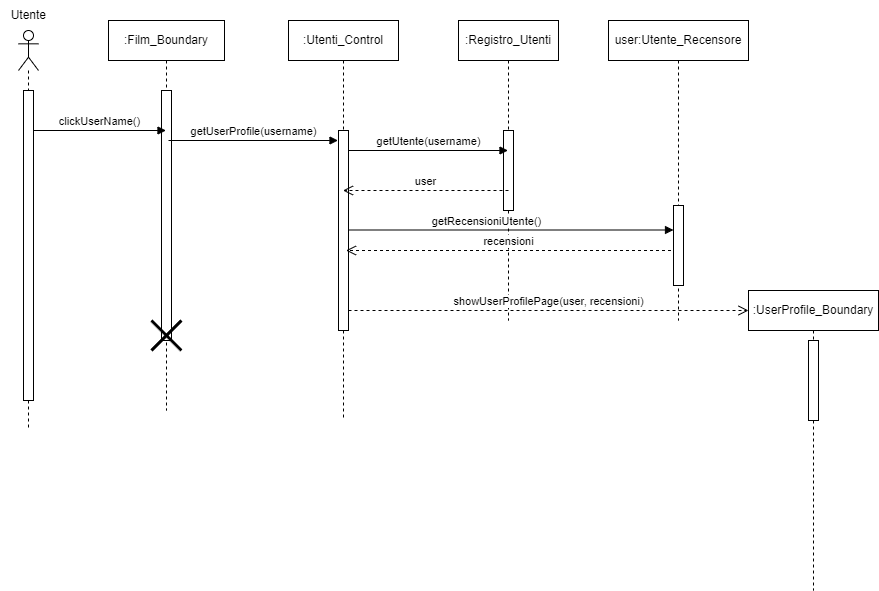

The diagram above was exported from draw.io. Its source (the exported page's mxGraphModel, read from the mxfile embedded in the PNG):
<mxGraphModel dx="1020" dy="496" grid="1" gridSize="10" guides="1" tooltips="1" connect="1" arrows="1" fold="1" page="1" pageScale="1" pageWidth="827" pageHeight="1169" math="0" shadow="0">
  <root>
    <mxCell id="0" />
    <mxCell id="1" parent="0" />
    <mxCell id="gzilah3jmk4_1WQa3hfa-3" value="" style="shape=umlLifeline;perimeter=lifelinePerimeter;whiteSpace=wrap;html=1;container=1;dropTarget=0;collapsible=0;recursiveResize=0;outlineConnect=0;portConstraint=eastwest;newEdgeStyle={&quot;curved&quot;:0,&quot;rounded&quot;:0};participant=umlActor;" parent="1" vertex="1">
      <mxGeometry x="70" y="170" width="20" height="400" as="geometry" />
    </mxCell>
    <mxCell id="gzilah3jmk4_1WQa3hfa-4" value="" style="html=1;points=[[0,0,0,0,5],[0,1,0,0,-5],[1,0,0,0,5],[1,1,0,0,-5]];perimeter=orthogonalPerimeter;outlineConnect=0;targetShapes=umlLifeline;portConstraint=eastwest;newEdgeStyle={&quot;curved&quot;:0,&quot;rounded&quot;:0};" parent="gzilah3jmk4_1WQa3hfa-3" vertex="1">
      <mxGeometry x="5" y="60" width="10" height="310" as="geometry" />
    </mxCell>
    <mxCell id="gzilah3jmk4_1WQa3hfa-6" value=":Film_Boundary" style="shape=umlLifeline;perimeter=lifelinePerimeter;whiteSpace=wrap;html=1;container=1;dropTarget=0;collapsible=0;recursiveResize=0;outlineConnect=0;portConstraint=eastwest;newEdgeStyle={&quot;curved&quot;:0,&quot;rounded&quot;:0};" parent="1" vertex="1">
      <mxGeometry x="160" y="160" width="116" height="390" as="geometry" />
    </mxCell>
    <mxCell id="gzilah3jmk4_1WQa3hfa-7" value="" style="html=1;points=[[0,0,0,0,5],[0,1,0,0,-5],[1,0,0,0,5],[1,1,0,0,-5]];perimeter=orthogonalPerimeter;outlineConnect=0;targetShapes=umlLifeline;portConstraint=eastwest;newEdgeStyle={&quot;curved&quot;:0,&quot;rounded&quot;:0};" parent="gzilah3jmk4_1WQa3hfa-6" vertex="1">
      <mxGeometry x="53" y="70" width="10" height="250" as="geometry" />
    </mxCell>
    <mxCell id="gzilah3jmk4_1WQa3hfa-23" value="" style="shape=umlDestroy;whiteSpace=wrap;html=1;strokeWidth=3;targetShapes=umlLifeline;" parent="gzilah3jmk4_1WQa3hfa-6" vertex="1">
      <mxGeometry x="43" y="300" width="30" height="30" as="geometry" />
    </mxCell>
    <mxCell id="gzilah3jmk4_1WQa3hfa-9" value="clickUserName()" style="html=1;verticalAlign=bottom;endArrow=block;curved=0;rounded=0;" parent="1" edge="1">
      <mxGeometry width="80" relative="1" as="geometry">
        <mxPoint x="85" y="270" as="sourcePoint" />
        <mxPoint x="217.5" y="270" as="targetPoint" />
      </mxGeometry>
    </mxCell>
    <mxCell id="gzilah3jmk4_1WQa3hfa-16" value=":Utenti_Control" style="shape=umlLifeline;perimeter=lifelinePerimeter;whiteSpace=wrap;html=1;container=1;dropTarget=0;collapsible=0;recursiveResize=0;outlineConnect=0;portConstraint=eastwest;newEdgeStyle={&quot;curved&quot;:0,&quot;rounded&quot;:0};" parent="1" vertex="1">
      <mxGeometry x="340" y="160" width="110" height="400" as="geometry" />
    </mxCell>
    <mxCell id="gzilah3jmk4_1WQa3hfa-19" value="" style="html=1;points=[[0,0,0,0,5],[0,1,0,0,-5],[1,0,0,0,5],[1,1,0,0,-5]];perimeter=orthogonalPerimeter;outlineConnect=0;targetShapes=umlLifeline;portConstraint=eastwest;newEdgeStyle={&quot;curved&quot;:0,&quot;rounded&quot;:0};" parent="gzilah3jmk4_1WQa3hfa-16" vertex="1">
      <mxGeometry x="50" y="110" width="10" height="200" as="geometry" />
    </mxCell>
    <mxCell id="gzilah3jmk4_1WQa3hfa-17" value="getUserProfile(username)" style="html=1;verticalAlign=bottom;endArrow=block;curved=0;rounded=0;" parent="1" edge="1">
      <mxGeometry width="80" relative="1" as="geometry">
        <mxPoint x="220" y="280" as="sourcePoint" />
        <mxPoint x="389.5" y="280" as="targetPoint" />
      </mxGeometry>
    </mxCell>
    <mxCell id="gzilah3jmk4_1WQa3hfa-18" value=":Registro_Utenti" style="shape=umlLifeline;perimeter=lifelinePerimeter;whiteSpace=wrap;html=1;container=1;dropTarget=0;collapsible=0;recursiveResize=0;outlineConnect=0;portConstraint=eastwest;newEdgeStyle={&quot;curved&quot;:0,&quot;rounded&quot;:0};" parent="1" vertex="1">
      <mxGeometry x="510" y="160" width="100" height="300" as="geometry" />
    </mxCell>
    <mxCell id="gzilah3jmk4_1WQa3hfa-22" value="" style="html=1;points=[[0,0,0,0,5],[0,1,0,0,-5],[1,0,0,0,5],[1,1,0,0,-5]];perimeter=orthogonalPerimeter;outlineConnect=0;targetShapes=umlLifeline;portConstraint=eastwest;newEdgeStyle={&quot;curved&quot;:0,&quot;rounded&quot;:0};" parent="gzilah3jmk4_1WQa3hfa-18" vertex="1">
      <mxGeometry x="45" y="110" width="10" height="80" as="geometry" />
    </mxCell>
    <mxCell id="gzilah3jmk4_1WQa3hfa-20" value="getUtente(username)" style="html=1;verticalAlign=bottom;endArrow=block;curved=0;rounded=0;" parent="1" target="gzilah3jmk4_1WQa3hfa-18" edge="1">
      <mxGeometry width="80" relative="1" as="geometry">
        <mxPoint x="400" y="290" as="sourcePoint" />
        <mxPoint x="470" y="290" as="targetPoint" />
      </mxGeometry>
    </mxCell>
    <mxCell id="gzilah3jmk4_1WQa3hfa-21" value="user" style="html=1;verticalAlign=bottom;endArrow=open;dashed=1;endSize=8;curved=0;rounded=0;" parent="1" target="gzilah3jmk4_1WQa3hfa-16" edge="1">
      <mxGeometry relative="1" as="geometry">
        <mxPoint x="560" y="330" as="sourcePoint" />
        <mxPoint x="480" y="330" as="targetPoint" />
      </mxGeometry>
    </mxCell>
    <mxCell id="gzilah3jmk4_1WQa3hfa-26" value=":UserProfile_Boundary" style="shape=umlLifeline;perimeter=lifelinePerimeter;whiteSpace=wrap;html=1;container=1;dropTarget=0;collapsible=0;recursiveResize=0;outlineConnect=0;portConstraint=eastwest;newEdgeStyle={&quot;curved&quot;:0,&quot;rounded&quot;:0};" parent="1" vertex="1">
      <mxGeometry x="800" y="430" width="130" height="300" as="geometry" />
    </mxCell>
    <mxCell id="gzilah3jmk4_1WQa3hfa-27" value="" style="html=1;points=[[0,0,0,0,5],[0,1,0,0,-5],[1,0,0,0,5],[1,1,0,0,-5]];perimeter=orthogonalPerimeter;outlineConnect=0;targetShapes=umlLifeline;portConstraint=eastwest;newEdgeStyle={&quot;curved&quot;:0,&quot;rounded&quot;:0};" parent="gzilah3jmk4_1WQa3hfa-26" vertex="1">
      <mxGeometry x="60" y="50" width="10" height="80" as="geometry" />
    </mxCell>
    <mxCell id="gzilah3jmk4_1WQa3hfa-28" value="Utente&amp;nbsp;" style="text;html=1;align=center;verticalAlign=middle;whiteSpace=wrap;rounded=0;" parent="1" vertex="1">
      <mxGeometry x="52" y="140" width="60" height="30" as="geometry" />
    </mxCell>
    <mxCell id="QuVx7MDTLFWajtVLAV4l-1" value="user:Utente_Recensore" style="shape=umlLifeline;perimeter=lifelinePerimeter;whiteSpace=wrap;html=1;container=1;dropTarget=0;collapsible=0;recursiveResize=0;outlineConnect=0;portConstraint=eastwest;newEdgeStyle={&quot;curved&quot;:0,&quot;rounded&quot;:0};" parent="1" vertex="1">
      <mxGeometry x="660" y="160" width="140" height="300" as="geometry" />
    </mxCell>
    <mxCell id="QuVx7MDTLFWajtVLAV4l-7" value="" style="html=1;points=[[0,0,0,0,5],[0,1,0,0,-5],[1,0,0,0,5],[1,1,0,0,-5]];perimeter=orthogonalPerimeter;outlineConnect=0;targetShapes=umlLifeline;portConstraint=eastwest;newEdgeStyle={&quot;curved&quot;:0,&quot;rounded&quot;:0};" parent="QuVx7MDTLFWajtVLAV4l-1" vertex="1">
      <mxGeometry x="65" y="185" width="10" height="80" as="geometry" />
    </mxCell>
    <mxCell id="QuVx7MDTLFWajtVLAV4l-2" value="" style="html=1;verticalAlign=bottom;endArrow=block;curved=0;rounded=0;" parent="1" edge="1">
      <mxGeometry width="80" relative="1" as="geometry">
        <mxPoint x="400" y="369.5" as="sourcePoint" />
        <mxPoint x="725" y="369.5" as="targetPoint" />
      </mxGeometry>
    </mxCell>
    <mxCell id="QuVx7MDTLFWajtVLAV4l-6" value="getRecensioniUtente()" style="edgeLabel;html=1;align=center;verticalAlign=middle;resizable=0;points=[];" parent="QuVx7MDTLFWajtVLAV4l-2" vertex="1" connectable="0">
      <mxGeometry x="-0.125" y="-1" relative="1" as="geometry">
        <mxPoint x="-5" y="-10" as="offset" />
      </mxGeometry>
    </mxCell>
    <mxCell id="QuVx7MDTLFWajtVLAV4l-8" value="recensioni" style="html=1;verticalAlign=bottom;endArrow=open;dashed=1;endSize=8;curved=0;rounded=0;" parent="1" edge="1">
      <mxGeometry relative="1" as="geometry">
        <mxPoint x="722.5" y="390" as="sourcePoint" />
        <mxPoint x="397.5" y="390" as="targetPoint" />
      </mxGeometry>
    </mxCell>
    <mxCell id="QuVx7MDTLFWajtVLAV4l-10" value="showUserProfilePage(user, recensioni)" style="html=1;verticalAlign=bottom;endArrow=open;dashed=1;endSize=8;curved=0;rounded=0;" parent="1" edge="1">
      <mxGeometry relative="1" as="geometry">
        <mxPoint x="400" y="450" as="sourcePoint" />
        <mxPoint x="800" y="450" as="targetPoint" />
      </mxGeometry>
    </mxCell>
  </root>
</mxGraphModel>